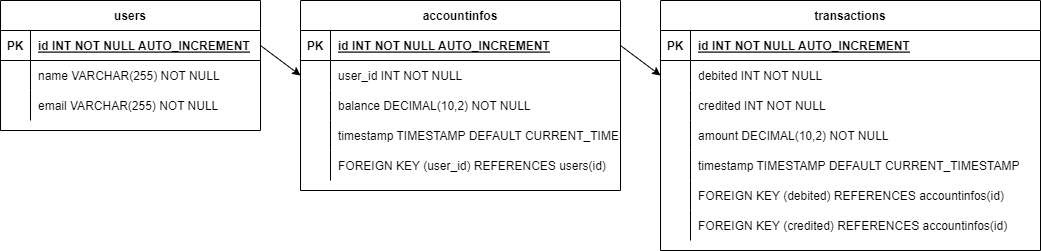

The diagram above was exported from draw.io. Its source (the exported page's mxGraphModel, read from the mxfile embedded in the PNG):
<mxGraphModel dx="2471" dy="756" grid="1" gridSize="10" guides="1" tooltips="1" connect="1" arrows="1" fold="1" page="1" pageScale="1" pageWidth="850" pageHeight="1100" math="0" shadow="0" extFonts="Permanent Marker^https://fonts.googleapis.com/css?family=Permanent+Marker">
  <root>
    <mxCell id="0" />
    <mxCell id="1" parent="0" />
    <mxCell id="gNqmDAiIpBIKQYzH6GEH-2" value="users" style="shape=table;startSize=30;container=1;collapsible=1;childLayout=tableLayout;fixedRows=1;rowLines=0;fontStyle=1;align=center;resizeLast=1;" vertex="1" parent="1">
      <mxGeometry x="-330" y="120" width="260" height="130" as="geometry" />
    </mxCell>
    <mxCell id="gNqmDAiIpBIKQYzH6GEH-3" value="" style="shape=tableRow;horizontal=0;startSize=0;swimlaneHead=0;swimlaneBody=0;fillColor=none;collapsible=0;dropTarget=0;points=[[0,0.5],[1,0.5]];portConstraint=eastwest;top=0;left=0;right=0;bottom=1;" vertex="1" parent="gNqmDAiIpBIKQYzH6GEH-2">
      <mxGeometry y="30" width="260" height="30" as="geometry" />
    </mxCell>
    <mxCell id="gNqmDAiIpBIKQYzH6GEH-4" value="PK" style="shape=partialRectangle;overflow=hidden;connectable=0;fillColor=none;top=0;left=0;bottom=0;right=0;fontStyle=1;" vertex="1" parent="gNqmDAiIpBIKQYzH6GEH-3">
      <mxGeometry width="30" height="30" as="geometry">
        <mxRectangle width="30" height="30" as="alternateBounds" />
      </mxGeometry>
    </mxCell>
    <mxCell id="gNqmDAiIpBIKQYzH6GEH-5" value="id INT NOT NULL AUTO_INCREMENT " style="shape=partialRectangle;overflow=hidden;connectable=0;fillColor=none;align=left;top=0;left=0;bottom=0;right=0;spacingLeft=6;fontStyle=5;" vertex="1" parent="gNqmDAiIpBIKQYzH6GEH-3">
      <mxGeometry x="30" width="230" height="30" as="geometry">
        <mxRectangle width="230" height="30" as="alternateBounds" />
      </mxGeometry>
    </mxCell>
    <mxCell id="gNqmDAiIpBIKQYzH6GEH-6" value="" style="shape=tableRow;horizontal=0;startSize=0;swimlaneHead=0;swimlaneBody=0;fillColor=none;collapsible=0;dropTarget=0;points=[[0,0.5],[1,0.5]];portConstraint=eastwest;top=0;left=0;right=0;bottom=0;" vertex="1" parent="gNqmDAiIpBIKQYzH6GEH-2">
      <mxGeometry y="60" width="260" height="30" as="geometry" />
    </mxCell>
    <mxCell id="gNqmDAiIpBIKQYzH6GEH-7" value="" style="shape=partialRectangle;overflow=hidden;connectable=0;fillColor=none;top=0;left=0;bottom=0;right=0;" vertex="1" parent="gNqmDAiIpBIKQYzH6GEH-6">
      <mxGeometry width="30" height="30" as="geometry">
        <mxRectangle width="30" height="30" as="alternateBounds" />
      </mxGeometry>
    </mxCell>
    <mxCell id="gNqmDAiIpBIKQYzH6GEH-8" value="name VARCHAR(255) NOT NULL" style="shape=partialRectangle;overflow=hidden;connectable=0;fillColor=none;align=left;top=0;left=0;bottom=0;right=0;spacingLeft=6;" vertex="1" parent="gNqmDAiIpBIKQYzH6GEH-6">
      <mxGeometry x="30" width="230" height="30" as="geometry">
        <mxRectangle width="230" height="30" as="alternateBounds" />
      </mxGeometry>
    </mxCell>
    <mxCell id="gNqmDAiIpBIKQYzH6GEH-9" value="" style="shape=tableRow;horizontal=0;startSize=0;swimlaneHead=0;swimlaneBody=0;fillColor=none;collapsible=0;dropTarget=0;points=[[0,0.5],[1,0.5]];portConstraint=eastwest;top=0;left=0;right=0;bottom=0;" vertex="1" parent="gNqmDAiIpBIKQYzH6GEH-2">
      <mxGeometry y="90" width="260" height="30" as="geometry" />
    </mxCell>
    <mxCell id="gNqmDAiIpBIKQYzH6GEH-10" value="" style="shape=partialRectangle;overflow=hidden;connectable=0;fillColor=none;top=0;left=0;bottom=0;right=0;" vertex="1" parent="gNqmDAiIpBIKQYzH6GEH-9">
      <mxGeometry width="30" height="30" as="geometry">
        <mxRectangle width="30" height="30" as="alternateBounds" />
      </mxGeometry>
    </mxCell>
    <mxCell id="gNqmDAiIpBIKQYzH6GEH-11" value="email VARCHAR(255) NOT NULL" style="shape=partialRectangle;overflow=hidden;connectable=0;fillColor=none;align=left;top=0;left=0;bottom=0;right=0;spacingLeft=6;" vertex="1" parent="gNqmDAiIpBIKQYzH6GEH-9">
      <mxGeometry x="30" width="230" height="30" as="geometry">
        <mxRectangle width="230" height="30" as="alternateBounds" />
      </mxGeometry>
    </mxCell>
    <mxCell id="gNqmDAiIpBIKQYzH6GEH-12" value="accountinfos" style="shape=table;startSize=30;container=1;collapsible=1;childLayout=tableLayout;fixedRows=1;rowLines=0;fontStyle=1;align=center;resizeLast=1;" vertex="1" parent="1">
      <mxGeometry x="-30" y="120" width="320" height="190" as="geometry" />
    </mxCell>
    <mxCell id="gNqmDAiIpBIKQYzH6GEH-13" value="" style="shape=tableRow;horizontal=0;startSize=0;swimlaneHead=0;swimlaneBody=0;fillColor=none;collapsible=0;dropTarget=0;points=[[0,0.5],[1,0.5]];portConstraint=eastwest;top=0;left=0;right=0;bottom=1;" vertex="1" parent="gNqmDAiIpBIKQYzH6GEH-12">
      <mxGeometry y="30" width="320" height="30" as="geometry" />
    </mxCell>
    <mxCell id="gNqmDAiIpBIKQYzH6GEH-14" value="PK" style="shape=partialRectangle;overflow=hidden;connectable=0;fillColor=none;top=0;left=0;bottom=0;right=0;fontStyle=1;" vertex="1" parent="gNqmDAiIpBIKQYzH6GEH-13">
      <mxGeometry width="30" height="30" as="geometry">
        <mxRectangle width="30" height="30" as="alternateBounds" />
      </mxGeometry>
    </mxCell>
    <mxCell id="gNqmDAiIpBIKQYzH6GEH-15" value="id INT NOT NULL AUTO_INCREMENT " style="shape=partialRectangle;overflow=hidden;connectable=0;fillColor=none;align=left;top=0;left=0;bottom=0;right=0;spacingLeft=6;fontStyle=5;" vertex="1" parent="gNqmDAiIpBIKQYzH6GEH-13">
      <mxGeometry x="30" width="290" height="30" as="geometry">
        <mxRectangle width="290" height="30" as="alternateBounds" />
      </mxGeometry>
    </mxCell>
    <mxCell id="gNqmDAiIpBIKQYzH6GEH-16" value="" style="shape=tableRow;horizontal=0;startSize=0;swimlaneHead=0;swimlaneBody=0;fillColor=none;collapsible=0;dropTarget=0;points=[[0,0.5],[1,0.5]];portConstraint=eastwest;top=0;left=0;right=0;bottom=0;" vertex="1" parent="gNqmDAiIpBIKQYzH6GEH-12">
      <mxGeometry y="60" width="320" height="30" as="geometry" />
    </mxCell>
    <mxCell id="gNqmDAiIpBIKQYzH6GEH-17" value="" style="shape=partialRectangle;overflow=hidden;connectable=0;fillColor=none;top=0;left=0;bottom=0;right=0;" vertex="1" parent="gNqmDAiIpBIKQYzH6GEH-16">
      <mxGeometry width="30" height="30" as="geometry">
        <mxRectangle width="30" height="30" as="alternateBounds" />
      </mxGeometry>
    </mxCell>
    <mxCell id="gNqmDAiIpBIKQYzH6GEH-18" value="user_id INT NOT NULL" style="shape=partialRectangle;overflow=hidden;connectable=0;fillColor=none;align=left;top=0;left=0;bottom=0;right=0;spacingLeft=6;" vertex="1" parent="gNqmDAiIpBIKQYzH6GEH-16">
      <mxGeometry x="30" width="290" height="30" as="geometry">
        <mxRectangle width="290" height="30" as="alternateBounds" />
      </mxGeometry>
    </mxCell>
    <mxCell id="gNqmDAiIpBIKQYzH6GEH-19" value="" style="shape=tableRow;horizontal=0;startSize=0;swimlaneHead=0;swimlaneBody=0;fillColor=none;collapsible=0;dropTarget=0;points=[[0,0.5],[1,0.5]];portConstraint=eastwest;top=0;left=0;right=0;bottom=0;" vertex="1" parent="gNqmDAiIpBIKQYzH6GEH-12">
      <mxGeometry y="90" width="320" height="30" as="geometry" />
    </mxCell>
    <mxCell id="gNqmDAiIpBIKQYzH6GEH-20" value="" style="shape=partialRectangle;overflow=hidden;connectable=0;fillColor=none;top=0;left=0;bottom=0;right=0;" vertex="1" parent="gNqmDAiIpBIKQYzH6GEH-19">
      <mxGeometry width="30" height="30" as="geometry">
        <mxRectangle width="30" height="30" as="alternateBounds" />
      </mxGeometry>
    </mxCell>
    <mxCell id="gNqmDAiIpBIKQYzH6GEH-21" value="balance DECIMAL(10,2) NOT NULL" style="shape=partialRectangle;overflow=hidden;connectable=0;fillColor=none;align=left;top=0;left=0;bottom=0;right=0;spacingLeft=6;" vertex="1" parent="gNqmDAiIpBIKQYzH6GEH-19">
      <mxGeometry x="30" width="290" height="30" as="geometry">
        <mxRectangle width="290" height="30" as="alternateBounds" />
      </mxGeometry>
    </mxCell>
    <mxCell id="gNqmDAiIpBIKQYzH6GEH-22" value="" style="shape=tableRow;horizontal=0;startSize=0;swimlaneHead=0;swimlaneBody=0;fillColor=none;collapsible=0;dropTarget=0;points=[[0,0.5],[1,0.5]];portConstraint=eastwest;top=0;left=0;right=0;bottom=0;" vertex="1" parent="gNqmDAiIpBIKQYzH6GEH-12">
      <mxGeometry y="120" width="320" height="30" as="geometry" />
    </mxCell>
    <mxCell id="gNqmDAiIpBIKQYzH6GEH-23" value="" style="shape=partialRectangle;overflow=hidden;connectable=0;fillColor=none;top=0;left=0;bottom=0;right=0;" vertex="1" parent="gNqmDAiIpBIKQYzH6GEH-22">
      <mxGeometry width="30" height="30" as="geometry">
        <mxRectangle width="30" height="30" as="alternateBounds" />
      </mxGeometry>
    </mxCell>
    <mxCell id="gNqmDAiIpBIKQYzH6GEH-24" value="timestamp TIMESTAMP DEFAULT CURRENT_TIMESTAMP" style="shape=partialRectangle;overflow=hidden;connectable=0;fillColor=none;align=left;top=0;left=0;bottom=0;right=0;spacingLeft=6;" vertex="1" parent="gNqmDAiIpBIKQYzH6GEH-22">
      <mxGeometry x="30" width="290" height="30" as="geometry">
        <mxRectangle width="290" height="30" as="alternateBounds" />
      </mxGeometry>
    </mxCell>
    <mxCell id="gNqmDAiIpBIKQYzH6GEH-25" value="" style="shape=tableRow;horizontal=0;startSize=0;swimlaneHead=0;swimlaneBody=0;fillColor=none;collapsible=0;dropTarget=0;points=[[0,0.5],[1,0.5]];portConstraint=eastwest;top=0;left=0;right=0;bottom=0;" vertex="1" parent="gNqmDAiIpBIKQYzH6GEH-12">
      <mxGeometry y="150" width="320" height="30" as="geometry" />
    </mxCell>
    <mxCell id="gNqmDAiIpBIKQYzH6GEH-26" value="" style="shape=partialRectangle;overflow=hidden;connectable=0;fillColor=none;top=0;left=0;bottom=0;right=0;" vertex="1" parent="gNqmDAiIpBIKQYzH6GEH-25">
      <mxGeometry width="30" height="30" as="geometry">
        <mxRectangle width="30" height="30" as="alternateBounds" />
      </mxGeometry>
    </mxCell>
    <mxCell id="gNqmDAiIpBIKQYzH6GEH-27" value="FOREIGN KEY (user_id) REFERENCES users(id)" style="shape=partialRectangle;overflow=hidden;connectable=0;fillColor=none;align=left;top=0;left=0;bottom=0;right=0;spacingLeft=6;" vertex="1" parent="gNqmDAiIpBIKQYzH6GEH-25">
      <mxGeometry x="30" width="290" height="30" as="geometry">
        <mxRectangle width="290" height="30" as="alternateBounds" />
      </mxGeometry>
    </mxCell>
    <mxCell id="gNqmDAiIpBIKQYzH6GEH-28" value="transactions" style="shape=table;startSize=30;container=1;collapsible=1;childLayout=tableLayout;fixedRows=1;rowLines=0;fontStyle=1;align=center;resizeLast=1;" vertex="1" parent="1">
      <mxGeometry x="330" y="120" width="380" height="250" as="geometry" />
    </mxCell>
    <mxCell id="gNqmDAiIpBIKQYzH6GEH-29" value="" style="shape=tableRow;horizontal=0;startSize=0;swimlaneHead=0;swimlaneBody=0;fillColor=none;collapsible=0;dropTarget=0;points=[[0,0.5],[1,0.5]];portConstraint=eastwest;top=0;left=0;right=0;bottom=1;" vertex="1" parent="gNqmDAiIpBIKQYzH6GEH-28">
      <mxGeometry y="30" width="380" height="30" as="geometry" />
    </mxCell>
    <mxCell id="gNqmDAiIpBIKQYzH6GEH-30" value="PK" style="shape=partialRectangle;overflow=hidden;connectable=0;fillColor=none;top=0;left=0;bottom=0;right=0;fontStyle=1;" vertex="1" parent="gNqmDAiIpBIKQYzH6GEH-29">
      <mxGeometry width="30" height="30" as="geometry">
        <mxRectangle width="30" height="30" as="alternateBounds" />
      </mxGeometry>
    </mxCell>
    <mxCell id="gNqmDAiIpBIKQYzH6GEH-31" value="id INT NOT NULL AUTO_INCREMENT " style="shape=partialRectangle;overflow=hidden;connectable=0;fillColor=none;align=left;top=0;left=0;bottom=0;right=0;spacingLeft=6;fontStyle=5;" vertex="1" parent="gNqmDAiIpBIKQYzH6GEH-29">
      <mxGeometry x="30" width="350" height="30" as="geometry">
        <mxRectangle width="350" height="30" as="alternateBounds" />
      </mxGeometry>
    </mxCell>
    <mxCell id="gNqmDAiIpBIKQYzH6GEH-32" value="" style="shape=tableRow;horizontal=0;startSize=0;swimlaneHead=0;swimlaneBody=0;fillColor=none;collapsible=0;dropTarget=0;points=[[0,0.5],[1,0.5]];portConstraint=eastwest;top=0;left=0;right=0;bottom=0;" vertex="1" parent="gNqmDAiIpBIKQYzH6GEH-28">
      <mxGeometry y="60" width="380" height="30" as="geometry" />
    </mxCell>
    <mxCell id="gNqmDAiIpBIKQYzH6GEH-33" value="" style="shape=partialRectangle;overflow=hidden;connectable=0;fillColor=none;top=0;left=0;bottom=0;right=0;" vertex="1" parent="gNqmDAiIpBIKQYzH6GEH-32">
      <mxGeometry width="30" height="30" as="geometry">
        <mxRectangle width="30" height="30" as="alternateBounds" />
      </mxGeometry>
    </mxCell>
    <mxCell id="gNqmDAiIpBIKQYzH6GEH-34" value="debited INT NOT NULL" style="shape=partialRectangle;overflow=hidden;connectable=0;fillColor=none;align=left;top=0;left=0;bottom=0;right=0;spacingLeft=6;" vertex="1" parent="gNqmDAiIpBIKQYzH6GEH-32">
      <mxGeometry x="30" width="350" height="30" as="geometry">
        <mxRectangle width="350" height="30" as="alternateBounds" />
      </mxGeometry>
    </mxCell>
    <mxCell id="gNqmDAiIpBIKQYzH6GEH-35" value="" style="shape=tableRow;horizontal=0;startSize=0;swimlaneHead=0;swimlaneBody=0;fillColor=none;collapsible=0;dropTarget=0;points=[[0,0.5],[1,0.5]];portConstraint=eastwest;top=0;left=0;right=0;bottom=0;" vertex="1" parent="gNqmDAiIpBIKQYzH6GEH-28">
      <mxGeometry y="90" width="380" height="30" as="geometry" />
    </mxCell>
    <mxCell id="gNqmDAiIpBIKQYzH6GEH-36" value="" style="shape=partialRectangle;overflow=hidden;connectable=0;fillColor=none;top=0;left=0;bottom=0;right=0;" vertex="1" parent="gNqmDAiIpBIKQYzH6GEH-35">
      <mxGeometry width="30" height="30" as="geometry">
        <mxRectangle width="30" height="30" as="alternateBounds" />
      </mxGeometry>
    </mxCell>
    <mxCell id="gNqmDAiIpBIKQYzH6GEH-37" value="credited INT NOT NULL" style="shape=partialRectangle;overflow=hidden;connectable=0;fillColor=none;align=left;top=0;left=0;bottom=0;right=0;spacingLeft=6;" vertex="1" parent="gNqmDAiIpBIKQYzH6GEH-35">
      <mxGeometry x="30" width="350" height="30" as="geometry">
        <mxRectangle width="350" height="30" as="alternateBounds" />
      </mxGeometry>
    </mxCell>
    <mxCell id="gNqmDAiIpBIKQYzH6GEH-38" value="" style="shape=tableRow;horizontal=0;startSize=0;swimlaneHead=0;swimlaneBody=0;fillColor=none;collapsible=0;dropTarget=0;points=[[0,0.5],[1,0.5]];portConstraint=eastwest;top=0;left=0;right=0;bottom=0;" vertex="1" parent="gNqmDAiIpBIKQYzH6GEH-28">
      <mxGeometry y="120" width="380" height="30" as="geometry" />
    </mxCell>
    <mxCell id="gNqmDAiIpBIKQYzH6GEH-39" value="" style="shape=partialRectangle;overflow=hidden;connectable=0;fillColor=none;top=0;left=0;bottom=0;right=0;" vertex="1" parent="gNqmDAiIpBIKQYzH6GEH-38">
      <mxGeometry width="30" height="30" as="geometry">
        <mxRectangle width="30" height="30" as="alternateBounds" />
      </mxGeometry>
    </mxCell>
    <mxCell id="gNqmDAiIpBIKQYzH6GEH-40" value="amount DECIMAL(10,2) NOT NULL" style="shape=partialRectangle;overflow=hidden;connectable=0;fillColor=none;align=left;top=0;left=0;bottom=0;right=0;spacingLeft=6;" vertex="1" parent="gNqmDAiIpBIKQYzH6GEH-38">
      <mxGeometry x="30" width="350" height="30" as="geometry">
        <mxRectangle width="350" height="30" as="alternateBounds" />
      </mxGeometry>
    </mxCell>
    <mxCell id="gNqmDAiIpBIKQYzH6GEH-41" value="" style="shape=tableRow;horizontal=0;startSize=0;swimlaneHead=0;swimlaneBody=0;fillColor=none;collapsible=0;dropTarget=0;points=[[0,0.5],[1,0.5]];portConstraint=eastwest;top=0;left=0;right=0;bottom=0;" vertex="1" parent="gNqmDAiIpBIKQYzH6GEH-28">
      <mxGeometry y="150" width="380" height="30" as="geometry" />
    </mxCell>
    <mxCell id="gNqmDAiIpBIKQYzH6GEH-42" value="" style="shape=partialRectangle;overflow=hidden;connectable=0;fillColor=none;top=0;left=0;bottom=0;right=0;" vertex="1" parent="gNqmDAiIpBIKQYzH6GEH-41">
      <mxGeometry width="30" height="30" as="geometry">
        <mxRectangle width="30" height="30" as="alternateBounds" />
      </mxGeometry>
    </mxCell>
    <mxCell id="gNqmDAiIpBIKQYzH6GEH-43" value="timestamp TIMESTAMP DEFAULT CURRENT_TIMESTAMP" style="shape=partialRectangle;overflow=hidden;connectable=0;fillColor=none;align=left;top=0;left=0;bottom=0;right=0;spacingLeft=6;" vertex="1" parent="gNqmDAiIpBIKQYzH6GEH-41">
      <mxGeometry x="30" width="350" height="30" as="geometry">
        <mxRectangle width="350" height="30" as="alternateBounds" />
      </mxGeometry>
    </mxCell>
    <mxCell id="gNqmDAiIpBIKQYzH6GEH-44" value="" style="shape=tableRow;horizontal=0;startSize=0;swimlaneHead=0;swimlaneBody=0;fillColor=none;collapsible=0;dropTarget=0;points=[[0,0.5],[1,0.5]];portConstraint=eastwest;top=0;left=0;right=0;bottom=0;" vertex="1" parent="gNqmDAiIpBIKQYzH6GEH-28">
      <mxGeometry y="180" width="380" height="30" as="geometry" />
    </mxCell>
    <mxCell id="gNqmDAiIpBIKQYzH6GEH-45" value="" style="shape=partialRectangle;overflow=hidden;connectable=0;fillColor=none;top=0;left=0;bottom=0;right=0;" vertex="1" parent="gNqmDAiIpBIKQYzH6GEH-44">
      <mxGeometry width="30" height="30" as="geometry">
        <mxRectangle width="30" height="30" as="alternateBounds" />
      </mxGeometry>
    </mxCell>
    <mxCell id="gNqmDAiIpBIKQYzH6GEH-46" value="FOREIGN KEY (debited) REFERENCES accountinfos(id)" style="shape=partialRectangle;overflow=hidden;connectable=0;fillColor=none;align=left;top=0;left=0;bottom=0;right=0;spacingLeft=6;" vertex="1" parent="gNqmDAiIpBIKQYzH6GEH-44">
      <mxGeometry x="30" width="350" height="30" as="geometry">
        <mxRectangle width="350" height="30" as="alternateBounds" />
      </mxGeometry>
    </mxCell>
    <mxCell id="gNqmDAiIpBIKQYzH6GEH-47" value="" style="shape=tableRow;horizontal=0;startSize=0;swimlaneHead=0;swimlaneBody=0;fillColor=none;collapsible=0;dropTarget=0;points=[[0,0.5],[1,0.5]];portConstraint=eastwest;top=0;left=0;right=0;bottom=0;" vertex="1" parent="gNqmDAiIpBIKQYzH6GEH-28">
      <mxGeometry y="210" width="380" height="30" as="geometry" />
    </mxCell>
    <mxCell id="gNqmDAiIpBIKQYzH6GEH-48" value="" style="shape=partialRectangle;overflow=hidden;connectable=0;fillColor=none;top=0;left=0;bottom=0;right=0;" vertex="1" parent="gNqmDAiIpBIKQYzH6GEH-47">
      <mxGeometry width="30" height="30" as="geometry">
        <mxRectangle width="30" height="30" as="alternateBounds" />
      </mxGeometry>
    </mxCell>
    <mxCell id="gNqmDAiIpBIKQYzH6GEH-49" value="FOREIGN KEY (credited) REFERENCES accountinfos(id)" style="shape=partialRectangle;overflow=hidden;connectable=0;fillColor=none;align=left;top=0;left=0;bottom=0;right=0;spacingLeft=6;" vertex="1" parent="gNqmDAiIpBIKQYzH6GEH-47">
      <mxGeometry x="30" width="350" height="30" as="geometry">
        <mxRectangle width="350" height="30" as="alternateBounds" />
      </mxGeometry>
    </mxCell>
    <mxCell id="gNqmDAiIpBIKQYzH6GEH-51" style="edgeStyle=none;rounded=0;orthogonalLoop=1;jettySize=auto;html=1;exitX=1;exitY=0.5;exitDx=0;exitDy=0;entryX=0;entryY=0.5;entryDx=0;entryDy=0;" edge="1" parent="1" source="gNqmDAiIpBIKQYzH6GEH-3" target="gNqmDAiIpBIKQYzH6GEH-16">
      <mxGeometry relative="1" as="geometry" />
    </mxCell>
    <mxCell id="gNqmDAiIpBIKQYzH6GEH-52" style="edgeStyle=none;rounded=0;orthogonalLoop=1;jettySize=auto;html=1;exitX=1;exitY=0.5;exitDx=0;exitDy=0;entryX=0;entryY=0.5;entryDx=0;entryDy=0;" edge="1" parent="1" source="gNqmDAiIpBIKQYzH6GEH-13" target="gNqmDAiIpBIKQYzH6GEH-32">
      <mxGeometry relative="1" as="geometry" />
    </mxCell>
  </root>
</mxGraphModel>